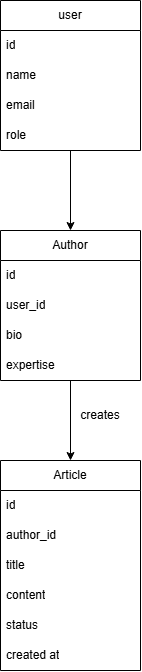

The diagram above was exported from draw.io. Its source (the exported page's mxGraphModel, read from the mxfile embedded in the PNG):
<mxGraphModel dx="860" dy="473" grid="1" gridSize="10" guides="1" tooltips="1" connect="1" arrows="1" fold="1" page="1" pageScale="1" pageWidth="850" pageHeight="1100" math="0" shadow="0">
  <root>
    <mxCell id="0" />
    <mxCell id="1" parent="0" />
    <mxCell id="6yEKZIKFUo_0dggwrFvJ-22" edge="1" parent="1" source="6yEKZIKFUo_0dggwrFvJ-1" style="edgeStyle=orthogonalEdgeStyle;rounded=0;orthogonalLoop=1;jettySize=auto;html=1;exitX=0.5;exitY=1;exitDx=0;exitDy=0;entryX=0.5;entryY=0;entryDx=0;entryDy=0;" target="6yEKZIKFUo_0dggwrFvJ-10">
      <mxGeometry relative="1" as="geometry" />
    </mxCell>
    <mxCell id="6yEKZIKFUo_0dggwrFvJ-1" parent="1" style="swimlane;fontStyle=0;childLayout=stackLayout;horizontal=1;startSize=30;horizontalStack=0;resizeParent=1;resizeParentMax=0;resizeLast=0;collapsible=1;marginBottom=0;whiteSpace=wrap;html=1;" value="user" vertex="1">
      <mxGeometry height="150" width="140" x="200" y="20" as="geometry" />
    </mxCell>
    <mxCell id="6yEKZIKFUo_0dggwrFvJ-2" parent="6yEKZIKFUo_0dggwrFvJ-1" style="text;strokeColor=none;fillColor=none;align=left;verticalAlign=middle;spacingLeft=4;spacingRight=4;overflow=hidden;points=[[0,0.5],[1,0.5]];portConstraint=eastwest;rotatable=0;whiteSpace=wrap;html=1;" value="id" vertex="1">
      <mxGeometry height="30" width="140" y="30" as="geometry" />
    </mxCell>
    <mxCell id="6yEKZIKFUo_0dggwrFvJ-3" parent="6yEKZIKFUo_0dggwrFvJ-1" style="text;strokeColor=none;fillColor=none;align=left;verticalAlign=middle;spacingLeft=4;spacingRight=4;overflow=hidden;points=[[0,0.5],[1,0.5]];portConstraint=eastwest;rotatable=0;whiteSpace=wrap;html=1;" value="name" vertex="1">
      <mxGeometry height="30" width="140" y="60" as="geometry" />
    </mxCell>
    <mxCell id="6yEKZIKFUo_0dggwrFvJ-4" parent="6yEKZIKFUo_0dggwrFvJ-1" style="text;strokeColor=none;fillColor=none;align=left;verticalAlign=middle;spacingLeft=4;spacingRight=4;overflow=hidden;points=[[0,0.5],[1,0.5]];portConstraint=eastwest;rotatable=0;whiteSpace=wrap;html=1;" value="email" vertex="1">
      <mxGeometry height="30" width="140" y="90" as="geometry" />
    </mxCell>
    <mxCell id="6yEKZIKFUo_0dggwrFvJ-9" parent="6yEKZIKFUo_0dggwrFvJ-1" style="text;strokeColor=none;fillColor=none;align=left;verticalAlign=middle;spacingLeft=4;spacingRight=4;overflow=hidden;points=[[0,0.5],[1,0.5]];portConstraint=eastwest;rotatable=0;whiteSpace=wrap;html=1;" value="role" vertex="1">
      <mxGeometry height="30" width="140" y="120" as="geometry" />
    </mxCell>
    <mxCell id="6yEKZIKFUo_0dggwrFvJ-23" edge="1" parent="1" source="6yEKZIKFUo_0dggwrFvJ-10" style="edgeStyle=orthogonalEdgeStyle;rounded=0;orthogonalLoop=1;jettySize=auto;html=1;exitX=0.5;exitY=1;exitDx=0;exitDy=0;entryX=0.5;entryY=0;entryDx=0;entryDy=0;" target="6yEKZIKFUo_0dggwrFvJ-15">
      <mxGeometry relative="1" as="geometry" />
    </mxCell>
    <mxCell id="6yEKZIKFUo_0dggwrFvJ-10" parent="1" style="swimlane;fontStyle=0;childLayout=stackLayout;horizontal=1;startSize=30;horizontalStack=0;resizeParent=1;resizeParentMax=0;resizeLast=0;collapsible=1;marginBottom=0;whiteSpace=wrap;html=1;" value="Author" vertex="1">
      <mxGeometry height="150" width="140" x="200" y="250" as="geometry" />
    </mxCell>
    <mxCell id="6yEKZIKFUo_0dggwrFvJ-11" parent="6yEKZIKFUo_0dggwrFvJ-10" style="text;strokeColor=none;fillColor=none;align=left;verticalAlign=middle;spacingLeft=4;spacingRight=4;overflow=hidden;points=[[0,0.5],[1,0.5]];portConstraint=eastwest;rotatable=0;whiteSpace=wrap;html=1;" value="id" vertex="1">
      <mxGeometry height="30" width="140" y="30" as="geometry" />
    </mxCell>
    <mxCell id="6yEKZIKFUo_0dggwrFvJ-12" parent="6yEKZIKFUo_0dggwrFvJ-10" style="text;strokeColor=none;fillColor=none;align=left;verticalAlign=middle;spacingLeft=4;spacingRight=4;overflow=hidden;points=[[0,0.5],[1,0.5]];portConstraint=eastwest;rotatable=0;whiteSpace=wrap;html=1;" value="user_id" vertex="1">
      <mxGeometry height="30" width="140" y="60" as="geometry" />
    </mxCell>
    <mxCell id="6yEKZIKFUo_0dggwrFvJ-13" parent="6yEKZIKFUo_0dggwrFvJ-10" style="text;strokeColor=none;fillColor=none;align=left;verticalAlign=middle;spacingLeft=4;spacingRight=4;overflow=hidden;points=[[0,0.5],[1,0.5]];portConstraint=eastwest;rotatable=0;whiteSpace=wrap;html=1;" value="bio" vertex="1">
      <mxGeometry height="30" width="140" y="90" as="geometry" />
    </mxCell>
    <mxCell id="6yEKZIKFUo_0dggwrFvJ-14" parent="6yEKZIKFUo_0dggwrFvJ-10" style="text;strokeColor=none;fillColor=none;align=left;verticalAlign=middle;spacingLeft=4;spacingRight=4;overflow=hidden;points=[[0,0.5],[1,0.5]];portConstraint=eastwest;rotatable=0;whiteSpace=wrap;html=1;" value="expertise" vertex="1">
      <mxGeometry height="30" width="140" y="120" as="geometry" />
    </mxCell>
    <mxCell id="6yEKZIKFUo_0dggwrFvJ-15" parent="1" style="swimlane;fontStyle=0;childLayout=stackLayout;horizontal=1;startSize=30;horizontalStack=0;resizeParent=1;resizeParentMax=0;resizeLast=0;collapsible=1;marginBottom=0;whiteSpace=wrap;html=1;" value="Article" vertex="1">
      <mxGeometry height="210" width="140" x="200" y="480" as="geometry" />
    </mxCell>
    <mxCell id="6yEKZIKFUo_0dggwrFvJ-16" parent="6yEKZIKFUo_0dggwrFvJ-15" style="text;strokeColor=none;fillColor=none;align=left;verticalAlign=middle;spacingLeft=4;spacingRight=4;overflow=hidden;points=[[0,0.5],[1,0.5]];portConstraint=eastwest;rotatable=0;whiteSpace=wrap;html=1;" value="id" vertex="1">
      <mxGeometry height="30" width="140" y="30" as="geometry" />
    </mxCell>
    <mxCell id="6yEKZIKFUo_0dggwrFvJ-17" parent="6yEKZIKFUo_0dggwrFvJ-15" style="text;strokeColor=none;fillColor=none;align=left;verticalAlign=middle;spacingLeft=4;spacingRight=4;overflow=hidden;points=[[0,0.5],[1,0.5]];portConstraint=eastwest;rotatable=0;whiteSpace=wrap;html=1;" value="author_id" vertex="1">
      <mxGeometry height="30" width="140" y="60" as="geometry" />
    </mxCell>
    <mxCell id="6yEKZIKFUo_0dggwrFvJ-18" parent="6yEKZIKFUo_0dggwrFvJ-15" style="text;strokeColor=none;fillColor=none;align=left;verticalAlign=middle;spacingLeft=4;spacingRight=4;overflow=hidden;points=[[0,0.5],[1,0.5]];portConstraint=eastwest;rotatable=0;whiteSpace=wrap;html=1;" value="title" vertex="1">
      <mxGeometry height="30" width="140" y="90" as="geometry" />
    </mxCell>
    <mxCell id="6yEKZIKFUo_0dggwrFvJ-19" parent="6yEKZIKFUo_0dggwrFvJ-15" style="text;strokeColor=none;fillColor=none;align=left;verticalAlign=middle;spacingLeft=4;spacingRight=4;overflow=hidden;points=[[0,0.5],[1,0.5]];portConstraint=eastwest;rotatable=0;whiteSpace=wrap;html=1;" value="content" vertex="1">
      <mxGeometry height="30" width="140" y="120" as="geometry" />
    </mxCell>
    <mxCell id="6yEKZIKFUo_0dggwrFvJ-20" parent="6yEKZIKFUo_0dggwrFvJ-15" style="text;strokeColor=none;fillColor=none;align=left;verticalAlign=middle;spacingLeft=4;spacingRight=4;overflow=hidden;points=[[0,0.5],[1,0.5]];portConstraint=eastwest;rotatable=0;whiteSpace=wrap;html=1;" value="status" vertex="1">
      <mxGeometry height="30" width="140" y="150" as="geometry" />
    </mxCell>
    <mxCell id="6yEKZIKFUo_0dggwrFvJ-21" parent="6yEKZIKFUo_0dggwrFvJ-15" style="text;strokeColor=none;fillColor=none;align=left;verticalAlign=middle;spacingLeft=4;spacingRight=4;overflow=hidden;points=[[0,0.5],[1,0.5]];portConstraint=eastwest;rotatable=0;whiteSpace=wrap;html=1;" value="created at" vertex="1">
      <mxGeometry height="30" width="140" y="180" as="geometry" />
    </mxCell>
    <mxCell id="6yEKZIKFUo_0dggwrFvJ-24" parent="1" style="text;html=1;whiteSpace=wrap;strokeColor=none;fillColor=none;align=center;verticalAlign=middle;rounded=0;" value="creates" vertex="1">
      <mxGeometry height="30" width="60" x="270" y="420" as="geometry" />
    </mxCell>
  </root>
</mxGraphModel>